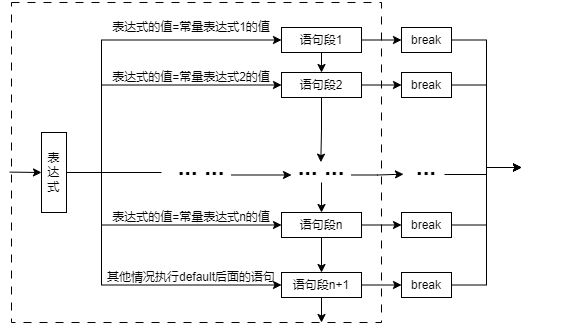

The diagram above was exported from draw.io. Its source (the exported page's mxGraphModel, read from the mxfile embedded in the PNG):
<mxGraphModel dx="780" dy="504" grid="1" gridSize="10" guides="1" tooltips="1" connect="1" arrows="1" fold="1" page="1" pageScale="1" pageWidth="827" pageHeight="1169" math="0" shadow="0">
  <root>
    <mxCell id="WIyWlLk6GJQsqaUBKTNV-0" />
    <mxCell id="WIyWlLk6GJQsqaUBKTNV-1" parent="WIyWlLk6GJQsqaUBKTNV-0" />
    <mxCell id="ptNiEW3X-AarRFU-53wp-3" style="edgeStyle=orthogonalEdgeStyle;rounded=0;orthogonalLoop=1;jettySize=auto;html=1;exitX=1;exitY=0.5;exitDx=0;exitDy=0;entryX=0;entryY=0.5;entryDx=0;entryDy=0;" parent="WIyWlLk6GJQsqaUBKTNV-1" source="ptNiEW3X-AarRFU-53wp-0" target="ptNiEW3X-AarRFU-53wp-1" edge="1">
      <mxGeometry relative="1" as="geometry">
        <Array as="points">
          <mxPoint x="220" y="280" />
          <mxPoint x="220" y="148" />
        </Array>
      </mxGeometry>
    </mxCell>
    <mxCell id="ptNiEW3X-AarRFU-53wp-4" style="edgeStyle=orthogonalEdgeStyle;rounded=0;orthogonalLoop=1;jettySize=auto;html=1;exitX=1;exitY=0.5;exitDx=0;exitDy=0;entryX=0;entryY=0.5;entryDx=0;entryDy=0;" parent="WIyWlLk6GJQsqaUBKTNV-1" source="ptNiEW3X-AarRFU-53wp-0" target="ptNiEW3X-AarRFU-53wp-2" edge="1">
      <mxGeometry relative="1" as="geometry">
        <Array as="points">
          <mxPoint x="220" y="280" />
          <mxPoint x="220" y="193" />
        </Array>
      </mxGeometry>
    </mxCell>
    <mxCell id="ptNiEW3X-AarRFU-53wp-17" style="edgeStyle=orthogonalEdgeStyle;rounded=0;orthogonalLoop=1;jettySize=auto;html=1;exitX=1;exitY=0.5;exitDx=0;exitDy=0;entryX=0;entryY=0.5;entryDx=0;entryDy=0;" parent="WIyWlLk6GJQsqaUBKTNV-1" source="ptNiEW3X-AarRFU-53wp-0" target="ptNiEW3X-AarRFU-53wp-15" edge="1">
      <mxGeometry relative="1" as="geometry">
        <Array as="points">
          <mxPoint x="220" y="280" />
          <mxPoint x="220" y="333" />
        </Array>
      </mxGeometry>
    </mxCell>
    <mxCell id="ptNiEW3X-AarRFU-53wp-20" style="edgeStyle=orthogonalEdgeStyle;rounded=0;orthogonalLoop=1;jettySize=auto;html=1;exitX=1;exitY=0.5;exitDx=0;exitDy=0;entryX=0;entryY=0.5;entryDx=0;entryDy=0;" parent="WIyWlLk6GJQsqaUBKTNV-1" source="ptNiEW3X-AarRFU-53wp-0" target="ptNiEW3X-AarRFU-53wp-19" edge="1">
      <mxGeometry relative="1" as="geometry">
        <Array as="points">
          <mxPoint x="220" y="280" />
          <mxPoint x="220" y="393" />
        </Array>
      </mxGeometry>
    </mxCell>
    <mxCell id="ptNiEW3X-AarRFU-53wp-0" value="表达式" style="rounded=0;whiteSpace=wrap;html=1;" parent="WIyWlLk6GJQsqaUBKTNV-1" vertex="1">
      <mxGeometry x="160" y="240" width="25" height="80" as="geometry" />
    </mxCell>
    <mxCell id="ptNiEW3X-AarRFU-53wp-7" style="edgeStyle=orthogonalEdgeStyle;rounded=0;orthogonalLoop=1;jettySize=auto;html=1;exitX=0.5;exitY=1;exitDx=0;exitDy=0;entryX=0.5;entryY=0;entryDx=0;entryDy=0;" parent="WIyWlLk6GJQsqaUBKTNV-1" source="ptNiEW3X-AarRFU-53wp-1" target="ptNiEW3X-AarRFU-53wp-2" edge="1">
      <mxGeometry relative="1" as="geometry" />
    </mxCell>
    <mxCell id="ptNiEW3X-AarRFU-53wp-25" style="edgeStyle=orthogonalEdgeStyle;rounded=0;orthogonalLoop=1;jettySize=auto;html=1;exitX=1;exitY=0.5;exitDx=0;exitDy=0;entryX=0;entryY=0.5;entryDx=0;entryDy=0;" parent="WIyWlLk6GJQsqaUBKTNV-1" source="ptNiEW3X-AarRFU-53wp-1" target="ptNiEW3X-AarRFU-53wp-24" edge="1">
      <mxGeometry relative="1" as="geometry" />
    </mxCell>
    <mxCell id="ptNiEW3X-AarRFU-53wp-1" value="语句段1" style="rounded=0;whiteSpace=wrap;html=1;" parent="WIyWlLk6GJQsqaUBKTNV-1" vertex="1">
      <mxGeometry x="400" y="135" width="80" height="25" as="geometry" />
    </mxCell>
    <mxCell id="ptNiEW3X-AarRFU-53wp-13" style="edgeStyle=orthogonalEdgeStyle;rounded=0;orthogonalLoop=1;jettySize=auto;html=1;exitX=0.5;exitY=1;exitDx=0;exitDy=0;" parent="WIyWlLk6GJQsqaUBKTNV-1" source="ptNiEW3X-AarRFU-53wp-2" edge="1">
      <mxGeometry relative="1" as="geometry">
        <mxPoint x="439.3333740234375" y="269.66668701171875" as="targetPoint" />
      </mxGeometry>
    </mxCell>
    <mxCell id="ptNiEW3X-AarRFU-53wp-27" style="edgeStyle=orthogonalEdgeStyle;rounded=0;orthogonalLoop=1;jettySize=auto;html=1;exitX=1;exitY=0.5;exitDx=0;exitDy=0;entryX=0;entryY=0.5;entryDx=0;entryDy=0;" parent="WIyWlLk6GJQsqaUBKTNV-1" source="ptNiEW3X-AarRFU-53wp-2" target="ptNiEW3X-AarRFU-53wp-26" edge="1">
      <mxGeometry relative="1" as="geometry" />
    </mxCell>
    <mxCell id="ptNiEW3X-AarRFU-53wp-2" value="语句段2" style="rounded=0;whiteSpace=wrap;html=1;" parent="WIyWlLk6GJQsqaUBKTNV-1" vertex="1">
      <mxGeometry x="400" y="180" width="80" height="25" as="geometry" />
    </mxCell>
    <mxCell id="ptNiEW3X-AarRFU-53wp-5" value="表达式的值=常量表达式1的值" style="text;html=1;strokeColor=none;fillColor=none;align=center;verticalAlign=middle;whiteSpace=wrap;rounded=0;" parent="WIyWlLk6GJQsqaUBKTNV-1" vertex="1">
      <mxGeometry x="190" y="120" width="240" height="30" as="geometry" />
    </mxCell>
    <mxCell id="ptNiEW3X-AarRFU-53wp-6" value="表达式的值=常量表达式2的值" style="text;html=1;strokeColor=none;fillColor=none;align=center;verticalAlign=middle;whiteSpace=wrap;rounded=0;" parent="WIyWlLk6GJQsqaUBKTNV-1" vertex="1">
      <mxGeometry x="190" y="170" width="240" height="30" as="geometry" />
    </mxCell>
    <mxCell id="ptNiEW3X-AarRFU-53wp-9" value="&lt;b&gt;&lt;font style=&quot;font-size: 24px;&quot;&gt;... ...&lt;/font&gt;&lt;/b&gt;" style="text;html=1;strokeColor=none;fillColor=none;align=center;verticalAlign=middle;whiteSpace=wrap;rounded=0;" parent="WIyWlLk6GJQsqaUBKTNV-1" vertex="1">
      <mxGeometry x="290" y="260" width="60" height="30" as="geometry" />
    </mxCell>
    <mxCell id="ptNiEW3X-AarRFU-53wp-16" style="edgeStyle=orthogonalEdgeStyle;rounded=0;orthogonalLoop=1;jettySize=auto;html=1;exitX=0.5;exitY=1;exitDx=0;exitDy=0;entryX=0.5;entryY=0;entryDx=0;entryDy=0;" parent="WIyWlLk6GJQsqaUBKTNV-1" source="ptNiEW3X-AarRFU-53wp-10" target="ptNiEW3X-AarRFU-53wp-15" edge="1">
      <mxGeometry relative="1" as="geometry" />
    </mxCell>
    <mxCell id="ptNiEW3X-AarRFU-53wp-43" style="edgeStyle=orthogonalEdgeStyle;rounded=0;orthogonalLoop=1;jettySize=auto;html=1;exitX=1;exitY=0.75;exitDx=0;exitDy=0;" parent="WIyWlLk6GJQsqaUBKTNV-1" source="ptNiEW3X-AarRFU-53wp-10" edge="1">
      <mxGeometry relative="1" as="geometry">
        <mxPoint x="522.0000610351562" y="281.66668701171875" as="targetPoint" />
      </mxGeometry>
    </mxCell>
    <mxCell id="ptNiEW3X-AarRFU-53wp-10" value="&lt;b&gt;&lt;font style=&quot;font-size: 24px;&quot;&gt;... ...&lt;/font&gt;&lt;/b&gt;" style="text;html=1;strokeColor=none;fillColor=none;align=center;verticalAlign=middle;whiteSpace=wrap;rounded=0;" parent="WIyWlLk6GJQsqaUBKTNV-1" vertex="1">
      <mxGeometry x="410" y="260" width="60" height="30" as="geometry" />
    </mxCell>
    <mxCell id="ptNiEW3X-AarRFU-53wp-22" style="edgeStyle=orthogonalEdgeStyle;rounded=0;orthogonalLoop=1;jettySize=auto;html=1;exitX=0.5;exitY=1;exitDx=0;exitDy=0;entryX=0.5;entryY=0;entryDx=0;entryDy=0;" parent="WIyWlLk6GJQsqaUBKTNV-1" source="ptNiEW3X-AarRFU-53wp-15" target="ptNiEW3X-AarRFU-53wp-19" edge="1">
      <mxGeometry relative="1" as="geometry" />
    </mxCell>
    <mxCell id="ptNiEW3X-AarRFU-53wp-29" style="edgeStyle=orthogonalEdgeStyle;rounded=0;orthogonalLoop=1;jettySize=auto;html=1;exitX=1;exitY=0.5;exitDx=0;exitDy=0;entryX=0;entryY=0.5;entryDx=0;entryDy=0;" parent="WIyWlLk6GJQsqaUBKTNV-1" source="ptNiEW3X-AarRFU-53wp-15" target="ptNiEW3X-AarRFU-53wp-28" edge="1">
      <mxGeometry relative="1" as="geometry" />
    </mxCell>
    <mxCell id="ptNiEW3X-AarRFU-53wp-15" value="语句段n" style="rounded=0;whiteSpace=wrap;html=1;" parent="WIyWlLk6GJQsqaUBKTNV-1" vertex="1">
      <mxGeometry x="400" y="320" width="80" height="25" as="geometry" />
    </mxCell>
    <mxCell id="ptNiEW3X-AarRFU-53wp-18" value="表达式的值=常量表达式n的值" style="text;html=1;strokeColor=none;fillColor=none;align=center;verticalAlign=middle;whiteSpace=wrap;rounded=0;" parent="WIyWlLk6GJQsqaUBKTNV-1" vertex="1">
      <mxGeometry x="190" y="310" width="240" height="30" as="geometry" />
    </mxCell>
    <mxCell id="ptNiEW3X-AarRFU-53wp-23" style="edgeStyle=orthogonalEdgeStyle;rounded=0;orthogonalLoop=1;jettySize=auto;html=1;exitX=0.5;exitY=1;exitDx=0;exitDy=0;" parent="WIyWlLk6GJQsqaUBKTNV-1" source="ptNiEW3X-AarRFU-53wp-19" edge="1">
      <mxGeometry relative="1" as="geometry">
        <mxPoint x="440" y="430" as="targetPoint" />
      </mxGeometry>
    </mxCell>
    <mxCell id="ptNiEW3X-AarRFU-53wp-31" style="edgeStyle=orthogonalEdgeStyle;rounded=0;orthogonalLoop=1;jettySize=auto;html=1;exitX=1;exitY=0.5;exitDx=0;exitDy=0;entryX=0;entryY=0.5;entryDx=0;entryDy=0;" parent="WIyWlLk6GJQsqaUBKTNV-1" source="ptNiEW3X-AarRFU-53wp-19" target="ptNiEW3X-AarRFU-53wp-30" edge="1">
      <mxGeometry relative="1" as="geometry" />
    </mxCell>
    <mxCell id="ptNiEW3X-AarRFU-53wp-19" value="语句段n+1" style="rounded=0;whiteSpace=wrap;html=1;" parent="WIyWlLk6GJQsqaUBKTNV-1" vertex="1">
      <mxGeometry x="400" y="380" width="80" height="25" as="geometry" />
    </mxCell>
    <mxCell id="ptNiEW3X-AarRFU-53wp-21" value="其他情况执行default后面的语句" style="text;html=1;strokeColor=none;fillColor=none;align=center;verticalAlign=middle;whiteSpace=wrap;rounded=0;" parent="WIyWlLk6GJQsqaUBKTNV-1" vertex="1">
      <mxGeometry x="190" y="370" width="240" height="30" as="geometry" />
    </mxCell>
    <mxCell id="ptNiEW3X-AarRFU-53wp-35" style="edgeStyle=orthogonalEdgeStyle;rounded=0;orthogonalLoop=1;jettySize=auto;html=1;exitX=1;exitY=0.5;exitDx=0;exitDy=0;entryX=0;entryY=0.5;entryDx=0;entryDy=0;" parent="WIyWlLk6GJQsqaUBKTNV-1" source="ptNiEW3X-AarRFU-53wp-24" target="ptNiEW3X-AarRFU-53wp-34" edge="1">
      <mxGeometry relative="1" as="geometry" />
    </mxCell>
    <mxCell id="ptNiEW3X-AarRFU-53wp-24" value="break" style="rounded=0;whiteSpace=wrap;html=1;" parent="WIyWlLk6GJQsqaUBKTNV-1" vertex="1">
      <mxGeometry x="520" y="135" width="50" height="25" as="geometry" />
    </mxCell>
    <mxCell id="ptNiEW3X-AarRFU-53wp-36" style="edgeStyle=orthogonalEdgeStyle;rounded=0;orthogonalLoop=1;jettySize=auto;html=1;exitX=1;exitY=0.5;exitDx=0;exitDy=0;entryX=0;entryY=0.5;entryDx=0;entryDy=0;" parent="WIyWlLk6GJQsqaUBKTNV-1" source="ptNiEW3X-AarRFU-53wp-26" target="ptNiEW3X-AarRFU-53wp-34" edge="1">
      <mxGeometry relative="1" as="geometry" />
    </mxCell>
    <mxCell id="ptNiEW3X-AarRFU-53wp-26" value="break" style="rounded=0;whiteSpace=wrap;html=1;" parent="WIyWlLk6GJQsqaUBKTNV-1" vertex="1">
      <mxGeometry x="520" y="180" width="50" height="25" as="geometry" />
    </mxCell>
    <mxCell id="ptNiEW3X-AarRFU-53wp-37" style="edgeStyle=orthogonalEdgeStyle;rounded=0;orthogonalLoop=1;jettySize=auto;html=1;exitX=1;exitY=0.5;exitDx=0;exitDy=0;entryX=0;entryY=0.5;entryDx=0;entryDy=0;" parent="WIyWlLk6GJQsqaUBKTNV-1" source="ptNiEW3X-AarRFU-53wp-28" target="ptNiEW3X-AarRFU-53wp-34" edge="1">
      <mxGeometry relative="1" as="geometry" />
    </mxCell>
    <mxCell id="ptNiEW3X-AarRFU-53wp-28" value="break" style="rounded=0;whiteSpace=wrap;html=1;" parent="WIyWlLk6GJQsqaUBKTNV-1" vertex="1">
      <mxGeometry x="520" y="320" width="50" height="25" as="geometry" />
    </mxCell>
    <mxCell id="ptNiEW3X-AarRFU-53wp-38" style="edgeStyle=orthogonalEdgeStyle;rounded=0;orthogonalLoop=1;jettySize=auto;html=1;exitX=1;exitY=0.5;exitDx=0;exitDy=0;entryX=0;entryY=0.5;entryDx=0;entryDy=0;" parent="WIyWlLk6GJQsqaUBKTNV-1" source="ptNiEW3X-AarRFU-53wp-30" target="ptNiEW3X-AarRFU-53wp-34" edge="1">
      <mxGeometry relative="1" as="geometry" />
    </mxCell>
    <mxCell id="ptNiEW3X-AarRFU-53wp-30" value="break" style="rounded=0;whiteSpace=wrap;html=1;" parent="WIyWlLk6GJQsqaUBKTNV-1" vertex="1">
      <mxGeometry x="520" y="380" width="50" height="25" as="geometry" />
    </mxCell>
    <mxCell id="ptNiEW3X-AarRFU-53wp-34" value="" style="rounded=0;whiteSpace=wrap;html=1;fontColor=none;noLabel=1;strokeColor=none;fillColor=none;" parent="WIyWlLk6GJQsqaUBKTNV-1" vertex="1">
      <mxGeometry x="640" y="260" width="60" height="30" as="geometry" />
    </mxCell>
    <mxCell id="ptNiEW3X-AarRFU-53wp-39" value="" style="endArrow=none;html=1;rounded=0;" parent="WIyWlLk6GJQsqaUBKTNV-1" edge="1">
      <mxGeometry width="50" height="50" relative="1" as="geometry">
        <mxPoint x="220" y="280" as="sourcePoint" />
        <mxPoint x="280" y="280" as="targetPoint" />
      </mxGeometry>
    </mxCell>
    <mxCell id="ptNiEW3X-AarRFU-53wp-40" value="" style="endArrow=classic;html=1;rounded=0;exitX=1;exitY=0.75;exitDx=0;exitDy=0;entryX=0;entryY=0.75;entryDx=0;entryDy=0;" parent="WIyWlLk6GJQsqaUBKTNV-1" source="ptNiEW3X-AarRFU-53wp-9" target="ptNiEW3X-AarRFU-53wp-10" edge="1">
      <mxGeometry width="50" height="50" relative="1" as="geometry">
        <mxPoint x="380" y="280" as="sourcePoint" />
        <mxPoint x="430" y="230" as="targetPoint" />
      </mxGeometry>
    </mxCell>
    <mxCell id="ptNiEW3X-AarRFU-53wp-45" value="&lt;b&gt;&lt;font style=&quot;font-size: 24px;&quot;&gt;...&lt;/font&gt;&lt;/b&gt;" style="text;html=1;strokeColor=none;fillColor=none;align=center;verticalAlign=middle;whiteSpace=wrap;rounded=0;" parent="WIyWlLk6GJQsqaUBKTNV-1" vertex="1">
      <mxGeometry x="515" y="260" width="60" height="30" as="geometry" />
    </mxCell>
    <mxCell id="ptNiEW3X-AarRFU-53wp-51" value="" style="endArrow=none;html=1;rounded=0;" parent="WIyWlLk6GJQsqaUBKTNV-1" edge="1">
      <mxGeometry width="50" height="50" relative="1" as="geometry">
        <mxPoint x="563" y="282" as="sourcePoint" />
        <mxPoint x="605" y="282" as="targetPoint" />
      </mxGeometry>
    </mxCell>
    <mxCell id="ptNiEW3X-AarRFU-53wp-53" value="" style="rounded=0;whiteSpace=wrap;html=1;fillColor=none;dashed=1;dashPattern=8 8;" parent="WIyWlLk6GJQsqaUBKTNV-1" vertex="1">
      <mxGeometry x="130" y="110" width="370" height="320" as="geometry" />
    </mxCell>
    <mxCell id="LwtsCRO8DwEfBiPvSNXq-0" value="" style="endArrow=classic;html=1;rounded=0;exitX=-0.005;exitY=0.53;exitDx=0;exitDy=0;exitPerimeter=0;" edge="1" parent="WIyWlLk6GJQsqaUBKTNV-1" source="ptNiEW3X-AarRFU-53wp-53">
      <mxGeometry width="50" height="50" relative="1" as="geometry">
        <mxPoint x="110" y="330" as="sourcePoint" />
        <mxPoint x="160" y="280" as="targetPoint" />
      </mxGeometry>
    </mxCell>
  </root>
</mxGraphModel>